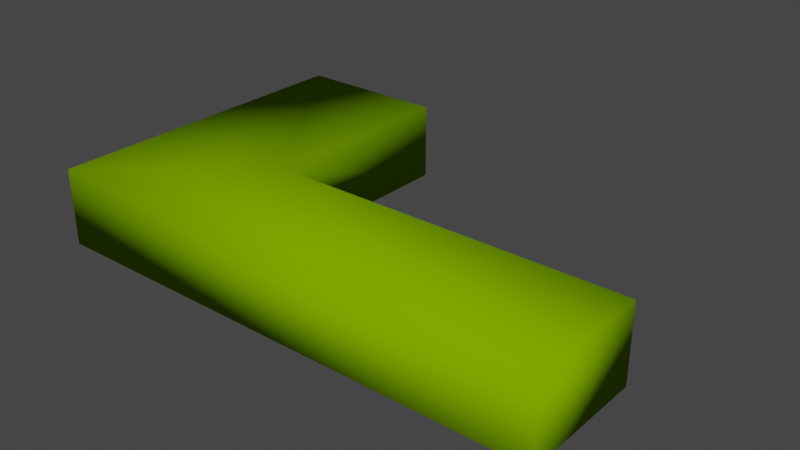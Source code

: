# Source: LPEomassa.blend  (saved by Blender 4.0.36; exported with 4.5.12 LTS)
import bpy
from mathutils import Matrix  # noqa: F401  (used for matrix-valued properties, if any)

bpy.ops.wm.read_factory_settings(use_empty=True)
scene = bpy.context.scene
scene.name = 'Scene'

# ---- collections
col_collection = bpy.data.collections.new('Collection'); scene.collection.children.link(col_collection)

# ---- materials (node trees are filled in below, after node groups)
mat_surface_style_95 = bpy.data.materials.new('surface-style-95')
mat_surface_style_95.use_transparent_shadow = False
mat_surface_style_95.diffuse_color = (0.1961, 0.3922, 0.0, 1.0)
mat_surface_style_95.roughness = 1.0

# ---- material node trees
mat_surface_style_95.use_nodes = True; mat_surface_style_95.node_tree.nodes.clear()
_N = mat_surface_style_95.node_tree.nodes; _L = mat_surface_style_95.node_tree.links
n0 = _N.new('ShaderNodeBsdfPrincipled'); n0.name = 'Principled BSDF'; n0.location = (0, 300)
n0.inputs[0].default_value = (0.1961, 0.3922, 0.0, 1.0)
n0.inputs[2].default_value = 1.0
n0.inputs[3].default_value = 1.45
n0.inputs[13].default_value = 0.0
n1 = _N.new('ShaderNodeOutputMaterial'); n1.name = 'Material Output'; n1.location = (280, 300)
_L.new(n0.outputs[0], n1.inputs[0])
n1.is_active_output = True

# ---- world
world_world = bpy.data.worlds.new('World'); scene.world = world_world
world_world.use_nodes = True; world_world.node_tree.nodes.clear()
_N = world_world.node_tree.nodes; _L = world_world.node_tree.links
n0 = _N.new('ShaderNodeOutputWorld'); n0.name = 'World Output'; n0.location = (300, 300)
n1 = _N.new('ShaderNodeBackground'); n1.name = 'Background'; n1.location = (10, 300)
n1.inputs[0].default_value = (0.05088, 0.05088, 0.05088, 1.0)
_L.new(n1.outputs[0], n0.inputs[0])
n0.is_active_output = True
world_world.color = (0.05088, 0.05088, 0.05088)
world_world.use_sun_shadow = False
world_world.sun_shadow_jitter_overblur = 0.0

# ---- meshes
me_lpeomassa = bpy.data.meshes.new('LPEomassa')
me_lpeomassa.from_pydata([(-7.0, 2.47, 1.5), (-7.0, 6.47, 1.5), (-7.0, 2.47, -4.512e-17), (-7.0, 6.47, -4.512e-17), (-10.0, 6.47, 0.0), (-10.0, 6.47, 1.5), (1.865e-07, 2.47, 0.0), (1.865e-07, 2.47, 1.5), (0.0, 0.0, 0.0), (-10.0, 7.55e-07, 0.0), (0.0, 0.0, 1.5), (-10.0, 7.55e-07, 1.5)], [], [(3, 1, 0), (3, 0, 2), (1, 3, 4), (1, 4, 5), (7, 6, 2), (7, 2, 0), (2, 6, 8), (2, 4, 3), (9, 4, 2), (9, 2, 8), (6, 10, 8), (6, 7, 10), (5, 4, 9), (5, 9, 11), (8, 11, 9), (8, 10, 11), (0, 10, 7), (11, 10, 0), (5, 0, 1), (5, 11, 0)])
me_lpeomassa.polygons.foreach_set('use_smooth', [True] * 20)
me_lpeomassa.materials.append(mat_surface_style_95)
me_lpeomassa.update()

# ---- objects
ob_lpeomassa = bpy.data.objects.new('LPEomassa', me_lpeomassa)

# ---- transforms, parenting, visibility, modifiers, constraints
ob_lpeomassa.location = (0.0, 0.0, 0.0)

# ---- collection membership
col_collection.objects.link(ob_lpeomassa)

# ---- scene / render settings (as saved in the file)
scene.frame_start = 1; scene.frame_end = 250; scene.frame_set(1)
scene.render.engine = 'BLENDER_EEVEE_NEXT'
scene.render.image_settings.color_mode = 'RGB'
scene.cycles.sampling_pattern = 'TABULATED_SOBOL'
scene.view_settings.view_transform = 'Filmic'
bpy.context.view_layer.update()

# ---- added for rendering (the .blend has no active camera and no usable light): camera, sun
cam_auto = bpy.data.cameras.new('AutoCamera')
cam_auto.lens = 50.0
cam_auto.sensor_width = 36.0
cam_auto.clip_end = 1000.0
ob_auto_camera = bpy.data.objects.new('AutoCamera', cam_auto)
scene.collection.objects.link(ob_auto_camera)
ob_auto_camera.location = (6.10697, -10.0934, 9.63558)
ob_auto_camera.rotation_euler = (1.09748, -7.21219e-08, 0.694738)
scene.camera = ob_auto_camera
light_auto_sun = bpy.data.lights.new('AutoSun', 'SUN')
light_auto_sun.energy = 3.0
light_auto_sun.angle = 0.0523599
ob_auto_sun = bpy.data.objects.new('AutoSun', light_auto_sun)
scene.collection.objects.link(ob_auto_sun)
ob_auto_sun.rotation_euler = (0.872665, 0.174533, 0.523599)
bpy.context.view_layer.update()
